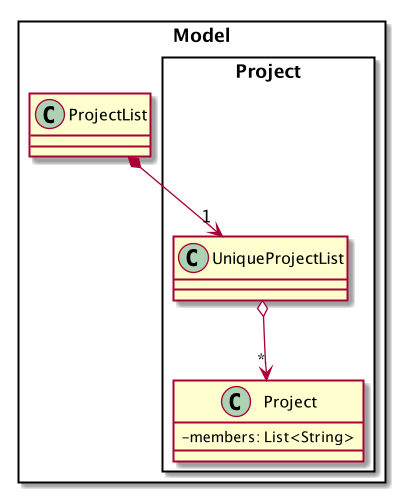

The diagram above was rendered by PlantUML. Its source (embedded in the PNG):
@startuml
skinparam classAttributeIconSize 0

scale 540 height
scale 420 width
Package Model <<Rectangle>> {
Class ProjectList
Package Project <<Rectangle>> {
Class Project {
-members: List<String>
}
Class e
Class UniqueProjectList
}
}

hide e
ProjectList -> e
e *--> UniqueProjectList
ProjectList *--> "1" UniqueProjectList
UniqueProjectList o--> "*" Project

@enduml